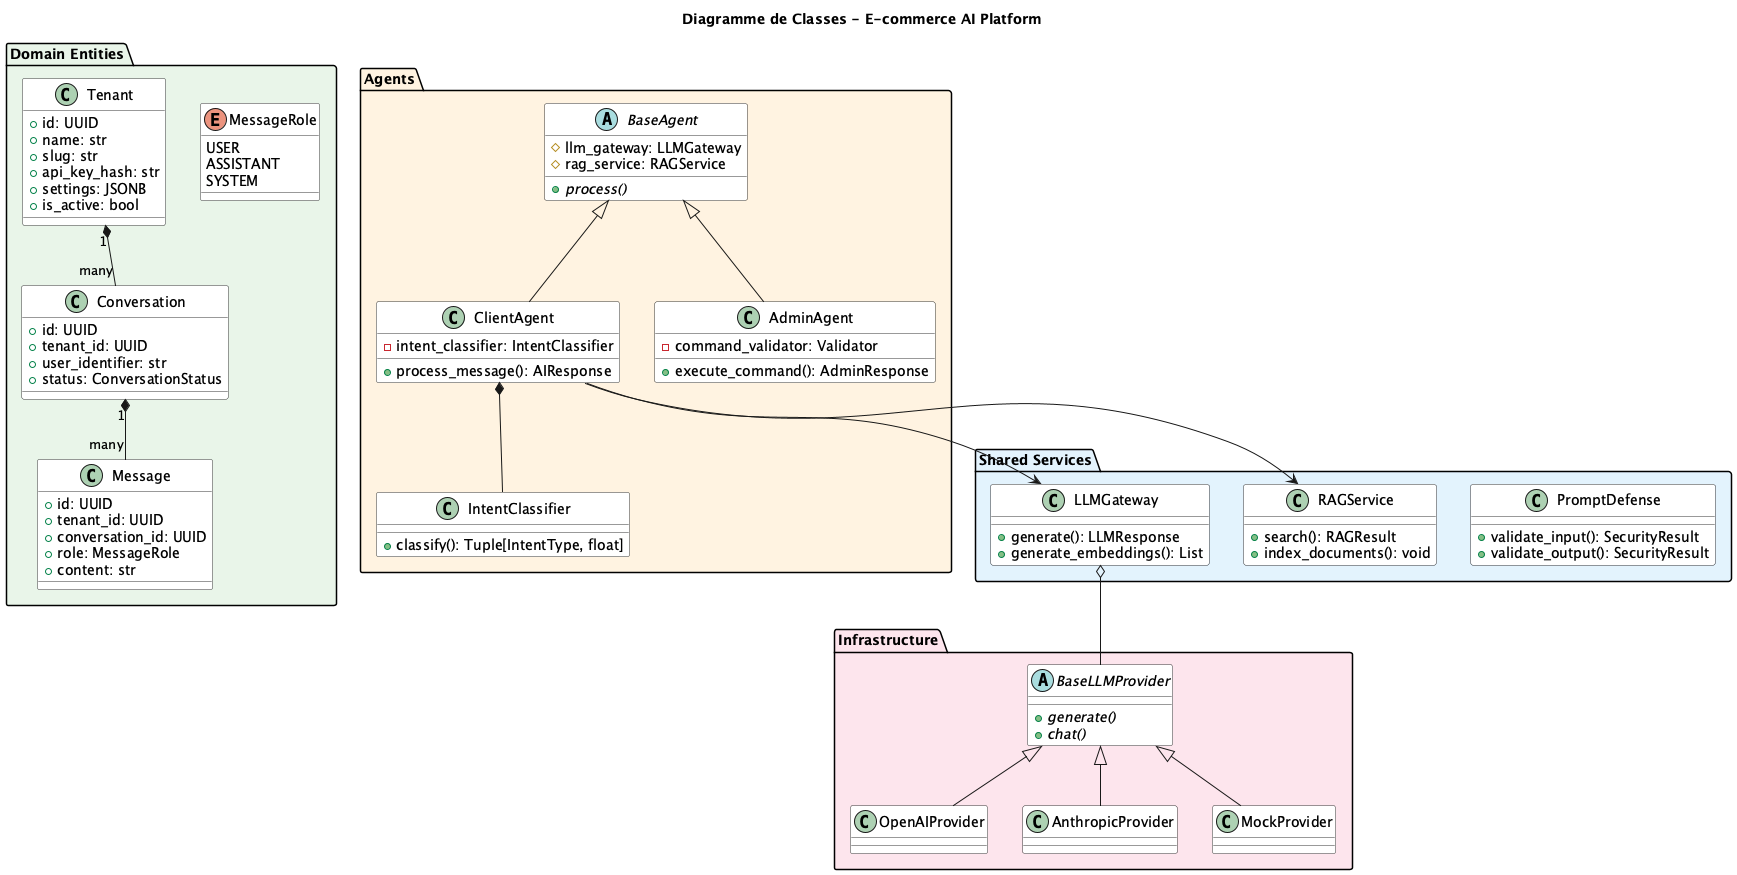

The diagram above was rendered by PlantUML. Its source (embedded in the PNG):
@startuml Class_Diagram

skinparam class {
    BackgroundColor white
    BorderColor #333333
}

title Diagramme de Classes - E-commerce AI Platform

package "Domain Entities" #E8F5E9 {
    class Tenant {
        +id: UUID
        +name: str
        +slug: str
        +api_key_hash: str
        +settings: JSONB
        +is_active: bool
    }

    class Conversation {
        +id: UUID
        +tenant_id: UUID
        +user_identifier: str
        +status: ConversationStatus
    }

    class Message {
        +id: UUID
        +tenant_id: UUID
        +conversation_id: UUID
        +role: MessageRole
        +content: str
    }

    enum MessageRole {
        USER
        ASSISTANT
        SYSTEM
    }
}

package "Agents" #FFF3E0 {
    abstract class BaseAgent {
        #llm_gateway: LLMGateway
        #rag_service: RAGService
        +{abstract} process()
    }

    class ClientAgent {
        -intent_classifier: IntentClassifier
        +process_message(): AIResponse
    }

    class AdminAgent {
        -command_validator: Validator
        +execute_command(): AdminResponse
    }

    class IntentClassifier {
        +classify(): Tuple[IntentType, float]
    }
}

package "Shared Services" #E3F2FD {
    class LLMGateway {
        +generate(): LLMResponse
        +generate_embeddings(): List
    }

    class RAGService {
        +search(): RAGResult
        +index_documents(): void
    }

    class PromptDefense {
        +validate_input(): SecurityResult
        +validate_output(): SecurityResult
    }
}

package "Infrastructure" #FCE4EC {
    abstract class BaseLLMProvider {
        +{abstract} generate()
        +{abstract} chat()
    }

    class OpenAIProvider
    class AnthropicProvider
    class MockProvider
}

' Relations
Tenant "1" *-- "many" Conversation
Conversation "1" *-- "many" Message
BaseAgent <|-- ClientAgent
BaseAgent <|-- AdminAgent
ClientAgent *-- IntentClassifier
ClientAgent --> RAGService
ClientAgent --> LLMGateway
LLMGateway o-- BaseLLMProvider
BaseLLMProvider <|-- OpenAIProvider
BaseLLMProvider <|-- AnthropicProvider
BaseLLMProvider <|-- MockProvider

@enduml